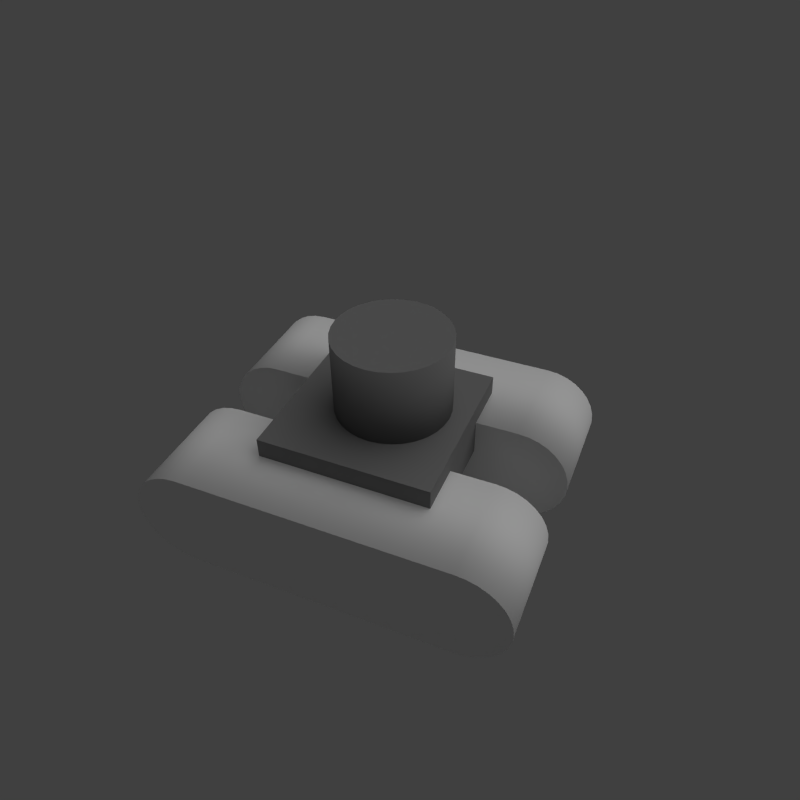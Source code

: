 # Source: base3.blend  (saved by Blender 2.57.0; exported with 4.5.12 LTS)
import bpy
from mathutils import Matrix  # noqa: F401  (used for matrix-valued properties, if any)

bpy.ops.wm.read_factory_settings(use_empty=True)
scene = bpy.context.scene
scene.name = 'Scene'

# ---- collections
col_collection_1 = bpy.data.collections.new('Collection 1'); scene.collection.children.link(col_collection_1)

# ---- materials (node trees are filled in below, after node groups)
mat_base = bpy.data.materials.new('Base')
mat_base.alpha_threshold = 0.0
mat_base.use_transparent_shadow = False
mat_base.diffuse_color = (0.214, 0.214, 0.214, 1.0)
mat_base.roughness = 0.5
mat_base.line_color = (0.0, 0.0, 0.0, 1.0)
mat_treads = bpy.data.materials.new('Treads')
mat_treads.alpha_threshold = 0.0
mat_treads.use_transparent_shadow = False
mat_treads.roughness = 0.5
mat_treads.line_color = (0.0, 0.0, 0.0, 1.0)

# ---- material node trees

# ---- world
world_world = bpy.data.worlds.new('World'); scene.world = world_world
world_world.color = (0.05088, 0.05088, 0.05088)
world_world.use_sun_shadow = False
world_world.sun_shadow_jitter_overblur = 0.0
world_world.cycles.sampling_method = 'MANUAL'
world_world.cycles.sample_map_resolution = 256

# ---- cameras
cam_camera = bpy.data.cameras.new('Camera')
cam_camera.clip_end = 100.0
cam_camera.lens = 35.0
cam_camera.ortho_scale = 7.314
cam_camera.dof.focus_distance = 0.0
cam_camera.dof.aperture_fstop = 128.0

# ---- lights
light_point_001 = bpy.data.lights.new('Point.001', 'POINT')
light_point_001.transmission_factor = 0.0
light_point_001.energy = 30.0
light_point_001.shadow_buffer_clip_start = 0.5
light_point_001.shadow_soft_size = 1.0
light_point_001.shadow_maximum_resolution = 0.006
light_point_001.use_absolute_resolution = True
light_point_001.cycles.use_multiple_importance_sampling = False
light_lamp = bpy.data.lights.new('Lamp', 'SUN')
light_lamp.transmission_factor = 0.0
light_lamp.cutoff_distance = 30.0
light_lamp.angle = 1.571
light_lamp.energy = 1.0
light_lamp.shadow_buffer_clip_start = 1.001
light_lamp.shadow_soft_size = 1.0
light_lamp.shadow_cascade_max_distance = 1000.0
light_lamp.cycles.use_multiple_importance_sampling = False

# ---- meshes
me_cylinder_002 = bpy.data.meshes.new('Cylinder.002')
me_cylinder_002.from_pydata([(0.0, 1.0, -1.0), (0.1951, 0.9808, -1.0), (0.3827, 0.9239, -1.0), (0.5556, 0.8315, -1.0), (0.7071, 0.7071, -1.0), (0.8315, 0.5556, -1.0), (0.9239, 0.3827, -1.0), (0.9808, 0.1951, -1.0), (1.0, 7.55e-08, -1.0), (0.9808, -0.1951, -1.0), (0.9239, -0.3827, -1.0), (0.8315, -0.5556, -1.0), (0.7071, -0.7071, -1.0), (0.5556, -0.8315, -1.0), (0.3827, -0.9239, -1.0), (0.1951, -0.9808, -1.0), (-3.258e-07, -1.0, -1.0), (-0.1951, -0.9808, -1.0), (-0.3827, -0.9239, -1.0), (-0.5556, -0.8315, -1.0), (-0.7071, -0.7071, -1.0), (-0.8315, -0.5556, -1.0), (-0.9239, -0.3827, -1.0), (-0.9808, -0.1951, -1.0), (-1.0, 9.656e-07, -1.0), (-0.9808, 0.1951, -1.0), (-0.9239, 0.3827, -1.0), (-0.8315, 0.5556, -1.0), (-0.7071, 0.7071, -1.0), (-0.5556, 0.8315, -1.0), (-0.3827, 0.9239, -1.0), (-0.1951, 0.9808, -1.0), (1.605e-06, 1.0, 1.0), (0.1951, 0.9808, 1.0), (0.3827, 0.9239, 1.0), (0.5556, 0.8315, 1.0), (0.7071, 0.7071, 1.0), (0.8315, 0.5556, 1.0), (0.9239, 0.3827, 1.0), (0.9808, 0.1951, 1.0), (1.0, -2.245e-06, 1.0), (0.9808, -0.1951, 1.0), (0.9239, -0.3827, 1.0), (0.8315, -0.5556, 1.0), (0.7071, -0.7071, 1.0), (0.5556, -0.8315, 1.0), (0.3827, -0.9239, 1.0), (0.1951, -0.9808, 1.0), (9.298e-07, -1.0, 1.0), (-0.1951, -0.9808, 1.0), (-0.3827, -0.9239, 1.0), (-0.5556, -0.8315, 1.0), (-0.7071, -0.7071, 1.0), (-0.8315, -0.5556, 1.0), (-0.9239, -0.3827, 1.0), (-0.9808, -0.1951, 1.0), (-1.0, -4.105e-06, 1.0), (-0.9808, 0.1951, 1.0), (-0.9239, 0.3827, 1.0), (-0.8315, 0.5556, 1.0), (-0.7071, 0.7071, 1.0), (-0.5556, 0.8315, 1.0), (-0.3827, 0.9239, 1.0), (-0.1951, 0.9808, 1.0), (0.0, 0.0, -1.0), (0.0, 0.0, 1.0)], [], [(64, 0, 1), (65, 33, 32), (64, 1, 2), (65, 34, 33), (64, 2, 3), (65, 35, 34), (64, 3, 4), (65, 36, 35), (64, 4, 5), (65, 37, 36), (64, 5, 6), (65, 38, 37), (64, 6, 7), (65, 39, 38), (64, 7, 8), (65, 40, 39), (64, 8, 9), (65, 41, 40), (64, 9, 10), (65, 42, 41), (64, 10, 11), (65, 43, 42), (64, 11, 12), (65, 44, 43), (64, 12, 13), (65, 45, 44), (64, 13, 14), (65, 46, 45), (64, 14, 15), (65, 47, 46), (64, 15, 16), (65, 48, 47), (64, 16, 17), (65, 49, 48), (64, 17, 18), (65, 50, 49), (64, 18, 19), (65, 51, 50), (64, 19, 20), (65, 52, 51), (64, 20, 21), (65, 53, 52), (64, 21, 22), (65, 54, 53), (64, 22, 23), (65, 55, 54), (64, 23, 24), (65, 56, 55), (64, 24, 25), (65, 57, 56), (64, 25, 26), (65, 58, 57), (64, 26, 27), (65, 59, 58), (64, 27, 28), (65, 60, 59), (64, 28, 29), (65, 61, 60), (64, 29, 30), (65, 62, 61), (64, 30, 31), (65, 63, 62), (31, 0, 64), (65, 32, 63), (0, 32, 33, 1), (1, 33, 34, 2), (2, 34, 35, 3), (3, 35, 36, 4), (4, 36, 37, 5), (5, 37, 38, 6), (6, 38, 39, 7), (7, 39, 40, 8), (8, 40, 41, 9), (9, 41, 42, 10), (10, 42, 43, 11), (11, 43, 44, 12), (12, 44, 45, 13), (13, 45, 46, 14), (14, 46, 47, 15), (15, 47, 48, 16), (16, 48, 49, 17), (17, 49, 50, 18), (18, 50, 51, 19), (19, 51, 52, 20), (20, 52, 53, 21), (21, 53, 54, 22), (22, 54, 55, 23), (23, 55, 56, 24), (24, 56, 57, 25), (25, 57, 58, 26), (26, 58, 59, 27), (27, 59, 60, 28), (28, 60, 61, 29), (29, 61, 62, 30), (30, 62, 63, 31), (32, 0, 31, 63)])
me_cylinder_002.polygons.foreach_set('use_smooth', [0, 1, 0, 1, 0, 1, 0, 1, 0, 1, 0, 1, 0, 1, 0, 1, 0, 1, 0, 1, 0, 1, 0, 1, 0, 1, 0, 1, 0, 1, 0, 1, 0, 1, 0, 1, 0, 1, 0, 1, 0, 1, 0, 1, 0, 1, 0, 1, 0, 1, 0, 1, 0, 1, 0, 1, 0, 1, 0, 1, 0, 1, 0, 1, 1, 1, 1, 1, 1, 1, 1, 1, 1, 1, 1, 1, 1, 1, 1, 1, 1, 1, 1, 1, 1, 1, 1, 1, 1, 1, 1, 1, 1, 1, 1, 1])
me_cylinder_002.materials.append(mat_base)
me_cylinder_002.use_remesh_preserve_volume = False
me_cylinder_002.use_remesh_preserve_attributes = False
me_cylinder_002.use_mirror_vertex_groups = False
me_cylinder_002.update()
me_cylinder_001 = bpy.data.meshes.new('Cylinder.001')
me_cylinder_001.from_pydata([(0.0, 1.0, -1.0), (-3.258e-07, -1.0, -1.0), (-0.1951, -0.9808, -1.0), (-0.3827, -0.9239, -1.0), (-0.5556, -0.8315, -1.0), (-0.7071, -0.7071, -1.0), (-0.8315, -0.5556, -1.0), (-0.9239, -0.3827, -1.0), (-0.9808, -0.1951, -1.0), (-1.0, 9.656e-07, -1.0), (-0.9808, 0.1951, -1.0), (-0.9239, 0.3827, -1.0), (-0.8315, 0.5556, -1.0), (-0.7071, 0.7071, -1.0), (-0.5556, 0.8315, -1.0), (-0.3827, 0.9239, -1.0), (-0.1951, 0.9808, -1.0), (1.605e-06, 1.0, 1.0), (9.298e-07, -1.0, 1.0), (-0.1951, -0.9808, 1.0), (-0.3827, -0.9239, 1.0), (-0.5556, -0.8315, 1.0), (-0.7071, -0.7071, 1.0), (-0.8315, -0.5556, 1.0), (-0.9239, -0.3827, 1.0), (-0.9808, -0.1951, 1.0), (-1.0, -4.105e-06, 1.0), (-0.9808, 0.1951, 1.0), (-0.9239, 0.3827, 1.0), (-0.8315, 0.5556, 1.0), (-0.7071, 0.7071, 1.0), (-0.5556, 0.8315, 1.0), (-0.3827, 0.9239, 1.0), (-0.1951, 0.9808, 1.0), (0.0, 0.0, -1.0), (0.0, 0.0, 1.0), (4.925, -3.752e-06, 1.0), (4.925, -3.752e-06, -1.0), (4.925, -1.0, 1.0), (5.12, -0.9808, 1.0), (5.308, -0.9239, 1.0), (5.481, -0.8315, 1.0), (5.632, -0.7071, 1.0), (5.757, -0.5556, 1.0), (5.849, -0.3827, 1.0), (5.906, -0.1951, 1.0), (5.925, -5.997e-06, 1.0), (5.906, 0.1951, 1.0), (5.849, 0.3827, 1.0), (5.757, 0.5556, 1.0), (5.632, 0.7071, 1.0), (5.481, 0.8315, 1.0), (5.308, 0.9239, 1.0), (5.12, 0.9808, 1.0), (4.925, 1.0, 1.0), (4.925, -1.0, -1.0), (5.12, -0.9808, -1.0), (5.308, -0.9239, -1.0), (5.481, -0.8315, -1.0), (5.632, -0.7071, -1.0), (5.757, -0.5556, -1.0), (5.849, -0.3827, -1.0), (5.906, -0.1951, -1.0), (5.925, -3.677e-06, -1.0), (5.906, 0.1951, -1.0), (5.849, 0.3827, -1.0), (5.757, 0.5556, -1.0), (5.632, 0.7071, -1.0), (5.481, 0.8315, -1.0), (5.308, 0.9239, -1.0), (5.12, 0.9808, -1.0), (4.925, 1.0, -1.0)], [], [(34, 1, 2), (35, 19, 18), (34, 2, 3), (35, 20, 19), (34, 3, 4), (35, 21, 20), (34, 4, 5), (35, 22, 21), (34, 5, 6), (35, 23, 22), (34, 6, 7), (35, 24, 23), (34, 7, 8), (35, 25, 24), (34, 8, 9), (35, 26, 25), (34, 9, 10), (35, 27, 26), (34, 10, 11), (35, 28, 27), (34, 11, 12), (35, 29, 28), (34, 12, 13), (35, 30, 29), (34, 13, 14), (35, 31, 30), (34, 14, 15), (35, 32, 31), (34, 15, 16), (35, 33, 32), (16, 0, 34), (35, 17, 33), (1, 18, 19, 2), (2, 19, 20, 3), (3, 20, 21, 4), (4, 21, 22, 5), (5, 22, 23, 6), (6, 23, 24, 7), (7, 24, 25, 8), (8, 25, 26, 9), (9, 26, 27, 10), (10, 27, 28, 11), (11, 28, 29, 12), (12, 29, 30, 13), (13, 30, 31, 14), (14, 31, 32, 15), (15, 32, 33, 16), (17, 0, 16, 33), (18, 1, 55, 38), (0, 17, 54, 71), (35, 18, 38, 36), (1, 34, 37, 55), (17, 35, 36, 54), (34, 0, 71, 37), (37, 71, 70), (36, 53, 54), (37, 70, 69), (36, 52, 53), (37, 69, 68), (36, 51, 52), (37, 68, 67), (36, 50, 51), (37, 67, 66), (36, 49, 50), (37, 66, 65), (36, 48, 49), (37, 65, 64), (36, 47, 48), (37, 64, 63), (36, 46, 47), (37, 63, 62), (36, 45, 46), (37, 62, 61), (36, 44, 45), (37, 61, 60), (36, 43, 44), (37, 60, 59), (36, 42, 43), (37, 59, 58), (36, 41, 42), (37, 58, 57), (36, 40, 41), (37, 57, 56), (36, 39, 40), (37, 56, 55), (36, 38, 39), (71, 54, 53, 70), (70, 53, 52, 69), (69, 52, 51, 68), (68, 51, 50, 67), (67, 50, 49, 66), (66, 49, 48, 65), (65, 48, 47, 64), (64, 47, 46, 63), (63, 46, 45, 62), (62, 45, 44, 61), (61, 44, 43, 60), (60, 43, 42, 59), (59, 42, 41, 58), (58, 41, 40, 57), (57, 40, 39, 56), (56, 39, 38, 55)])
me_cylinder_001.polygons.foreach_set('use_smooth', [0, 0, 0, 0, 0, 0, 0, 0, 0, 0, 0, 0, 0, 0, 0, 0, 0, 0, 0, 0, 0, 0, 0, 0, 0, 0, 0, 0, 0, 0, 0, 0, 1, 1, 1, 1, 1, 1, 1, 1, 1, 1, 1, 1, 1, 1, 1, 1, 1, 1, 0, 0, 0, 0, 0, 0, 0, 0, 0, 0, 0, 0, 0, 0, 0, 0, 0, 0, 0, 0, 0, 0, 0, 0, 0, 0, 0, 0, 0, 0, 0, 0, 0, 0, 0, 0, 1, 1, 1, 1, 1, 1, 1, 1, 1, 1, 1, 1, 1, 1, 1, 1])
me_cylinder_001.materials.append(mat_treads)
me_cylinder_001.use_remesh_preserve_volume = False
me_cylinder_001.use_remesh_preserve_attributes = False
me_cylinder_001.use_mirror_vertex_groups = False
me_cylinder_001.update()
me_cylinder = bpy.data.meshes.new('Cylinder')
me_cylinder.from_pydata([(0.0, 1.0, -1.0), (-3.258e-07, -1.0, -1.0), (-0.1951, -0.9808, -1.0), (-0.3827, -0.9239, -1.0), (-0.5556, -0.8315, -1.0), (-0.7071, -0.7071, -1.0), (-0.8315, -0.5556, -1.0), (-0.9239, -0.3827, -1.0), (-0.9808, -0.1951, -1.0), (-1.0, 9.656e-07, -1.0), (-0.9808, 0.1951, -1.0), (-0.9239, 0.3827, -1.0), (-0.8315, 0.5556, -1.0), (-0.7071, 0.7071, -1.0), (-0.5556, 0.8315, -1.0), (-0.3827, 0.9239, -1.0), (-0.1951, 0.9808, -1.0), (1.605e-06, 1.0, 1.0), (9.298e-07, -1.0, 1.0), (-0.1951, -0.9808, 1.0), (-0.3827, -0.9239, 1.0), (-0.5556, -0.8315, 1.0), (-0.7071, -0.7071, 1.0), (-0.8315, -0.5556, 1.0), (-0.9239, -0.3827, 1.0), (-0.9808, -0.1951, 1.0), (-1.0, -4.105e-06, 1.0), (-0.9808, 0.1951, 1.0), (-0.9239, 0.3827, 1.0), (-0.8315, 0.5556, 1.0), (-0.7071, 0.7071, 1.0), (-0.5556, 0.8315, 1.0), (-0.3827, 0.9239, 1.0), (-0.1951, 0.9808, 1.0), (0.0, 0.0, -1.0), (0.0, 0.0, 1.0), (4.925, -3.752e-06, 1.0), (4.925, -3.752e-06, -1.0), (4.925, -1.0, 1.0), (5.12, -0.9808, 1.0), (5.308, -0.9239, 1.0), (5.481, -0.8315, 1.0), (5.632, -0.7071, 1.0), (5.757, -0.5556, 1.0), (5.849, -0.3827, 1.0), (5.906, -0.1951, 1.0), (5.925, -5.997e-06, 1.0), (5.906, 0.1951, 1.0), (5.849, 0.3827, 1.0), (5.757, 0.5556, 1.0), (5.632, 0.7071, 1.0), (5.481, 0.8315, 1.0), (5.308, 0.9239, 1.0), (5.12, 0.9808, 1.0), (4.925, 1.0, 1.0), (4.925, -1.0, -1.0), (5.12, -0.9808, -1.0), (5.308, -0.9239, -1.0), (5.481, -0.8315, -1.0), (5.632, -0.7071, -1.0), (5.757, -0.5556, -1.0), (5.849, -0.3827, -1.0), (5.906, -0.1951, -1.0), (5.925, -3.677e-06, -1.0), (5.906, 0.1951, -1.0), (5.849, 0.3827, -1.0), (5.757, 0.5556, -1.0), (5.632, 0.7071, -1.0), (5.481, 0.8315, -1.0), (5.308, 0.9239, -1.0), (5.12, 0.9808, -1.0), (4.925, 1.0, -1.0)], [], [(34, 1, 2), (35, 19, 18), (34, 2, 3), (35, 20, 19), (34, 3, 4), (35, 21, 20), (34, 4, 5), (35, 22, 21), (34, 5, 6), (35, 23, 22), (34, 6, 7), (35, 24, 23), (34, 7, 8), (35, 25, 24), (34, 8, 9), (35, 26, 25), (34, 9, 10), (35, 27, 26), (34, 10, 11), (35, 28, 27), (34, 11, 12), (35, 29, 28), (34, 12, 13), (35, 30, 29), (34, 13, 14), (35, 31, 30), (34, 14, 15), (35, 32, 31), (34, 15, 16), (35, 33, 32), (16, 0, 34), (35, 17, 33), (1, 18, 19, 2), (2, 19, 20, 3), (3, 20, 21, 4), (4, 21, 22, 5), (5, 22, 23, 6), (6, 23, 24, 7), (7, 24, 25, 8), (8, 25, 26, 9), (9, 26, 27, 10), (10, 27, 28, 11), (11, 28, 29, 12), (12, 29, 30, 13), (13, 30, 31, 14), (14, 31, 32, 15), (15, 32, 33, 16), (17, 0, 16, 33), (18, 1, 55, 38), (0, 17, 54, 71), (35, 18, 38, 36), (1, 34, 37, 55), (17, 35, 36, 54), (34, 0, 71, 37), (37, 71, 70), (36, 53, 54), (37, 70, 69), (36, 52, 53), (37, 69, 68), (36, 51, 52), (37, 68, 67), (36, 50, 51), (37, 67, 66), (36, 49, 50), (37, 66, 65), (36, 48, 49), (37, 65, 64), (36, 47, 48), (37, 64, 63), (36, 46, 47), (37, 63, 62), (36, 45, 46), (37, 62, 61), (36, 44, 45), (37, 61, 60), (36, 43, 44), (37, 60, 59), (36, 42, 43), (37, 59, 58), (36, 41, 42), (37, 58, 57), (36, 40, 41), (37, 57, 56), (36, 39, 40), (37, 56, 55), (36, 38, 39), (71, 54, 53, 70), (70, 53, 52, 69), (69, 52, 51, 68), (68, 51, 50, 67), (67, 50, 49, 66), (66, 49, 48, 65), (65, 48, 47, 64), (64, 47, 46, 63), (63, 46, 45, 62), (62, 45, 44, 61), (61, 44, 43, 60), (60, 43, 42, 59), (59, 42, 41, 58), (58, 41, 40, 57), (57, 40, 39, 56), (56, 39, 38, 55)])
me_cylinder.polygons.foreach_set('use_smooth', [0, 0, 0, 0, 0, 0, 0, 0, 0, 0, 0, 0, 0, 0, 0, 0, 0, 0, 0, 0, 0, 0, 0, 0, 0, 0, 0, 0, 0, 0, 0, 0, 1, 1, 1, 1, 1, 1, 1, 1, 1, 1, 1, 1, 1, 1, 1, 1, 1, 1, 0, 0, 0, 0, 0, 0, 0, 0, 0, 0, 0, 0, 0, 0, 0, 0, 0, 0, 0, 0, 0, 0, 0, 0, 0, 0, 0, 0, 0, 0, 0, 0, 0, 0, 0, 0, 1, 1, 1, 1, 1, 1, 1, 1, 1, 1, 1, 1, 1, 1, 1, 1])
me_cylinder.materials.append(mat_treads)
me_cylinder.use_remesh_preserve_volume = False
me_cylinder.use_remesh_preserve_attributes = False
me_cylinder.use_mirror_vertex_groups = False
me_cylinder.update()
me_cube = bpy.data.meshes.new('Cube')
me_cube.from_pydata([(1.0, 1.0, -1.0), (1.0, -1.0, -1.0), (-1.0, -1.0, -1.0), (-1.0, 1.0, -1.0), (1.0, 1.0, 1.0), (1.0, -1.0, 1.0), (-1.0, -1.0, 1.0), (-1.0, 1.0, 1.0)], [], [(0, 1, 2, 3), (4, 7, 6, 5), (0, 4, 5, 1), (1, 5, 6, 2), (2, 6, 7, 3), (4, 0, 3, 7)])
me_cube.materials.append(mat_base)
me_cube.use_remesh_preserve_volume = False
me_cube.use_remesh_preserve_attributes = False
me_cube.use_mirror_vertex_groups = False
me_cube.update()

# ---- objects
ob_point = bpy.data.objects.new('Point', light_point_001)
ob_cylinder_002 = bpy.data.objects.new('Cylinder.002', me_cylinder_002)
ob_cylinder_001 = bpy.data.objects.new('Cylinder.001', me_cylinder_001)
ob_cylinder = bpy.data.objects.new('Cylinder', me_cylinder)
ob_cube = bpy.data.objects.new('Cube', me_cube)
ob_lamp = bpy.data.objects.new('Lamp', light_lamp)
ob_camera = bpy.data.objects.new('Camera', cam_camera)

# ---- transforms, parenting, visibility, modifiers, constraints
ob_point.location = (-7.012, -7.099, 11.9)
ob_point.lineart.crease_threshold = 0.0
ob_cylinder_002.location = (-0.1133, -0.1129, 1.427)
ob_cylinder_002.rotation_euler = (0.0, 0.0, 0.829)
ob_cylinder_002.scale = (-0.6714, -0.6714, -0.5792)
ob_cylinder_002.delta_rotation_euler = (0.0, 0.0, 1.902)
ob_cylinder_002.lineart.crease_threshold = 0.0
ob_cylinder_001.parent = ob_cylinder_002
ob_cylinder_001.matrix_parent_inverse = Matrix(((-1.489, 0.0, 7.451e-09, -0.1688), (0.0, -1.489, 0.0, -0.1681), (0.0, 0.0, -1.726, 2.464), (0.0, 0.0, 0.0, 1.0)))
ob_cylinder_001.location = (-1.502, -1.05, 0.184)
ob_cylinder_001.rotation_euler = (1.571, 2.22e-16, 2.214e-16)
ob_cylinder_001.scale = (0.6314, 0.6314, 0.6314)
ob_cylinder_001.lineart.crease_threshold = 0.0
ob_cylinder.parent = ob_cylinder_002
ob_cylinder.matrix_parent_inverse = Matrix(((-1.489, 0.0, 7.451e-09, -0.1688), (0.0, -1.489, 0.0, -0.1681), (0.0, 0.0, -1.726, 2.464), (0.0, 0.0, 0.0, 1.0)))
ob_cylinder.location = (-1.502, 1.05, 0.1843)
ob_cylinder.rotation_euler = (1.571, 2.22e-16, 2.214e-16)
ob_cylinder.scale = (0.6314, 0.6314, 0.6314)
ob_cylinder.lineart.crease_threshold = 0.0
ob_cube.parent = ob_cylinder_002
ob_cube.matrix_parent_inverse = Matrix(((-1.489, 0.0, 7.451e-09, -0.1688), (0.0, -1.489, 0.0, -0.1681), (0.0, 0.0, -1.726, 2.464), (0.0, 0.0, 0.0, 1.0)))
ob_cube.location = (0.0, 0.0, 0.7149)
ob_cube.scale = (1.0, 1.0, 0.3372)
ob_cube.lock_rotations_4d = False
ob_cube.empty_display_type = 'ARROWS'
ob_cube.lineart.crease_threshold = 0.0
ob_lamp.location = (4.076, 1.005, 5.904)
ob_lamp.rotation_euler = (0.6503, 0.05522, 1.866)
ob_lamp.lock_rotations_4d = False
ob_lamp.empty_display_type = 'ARROWS'
ob_lamp.color = (0.0, 0.0, 0.0, 0.0)
ob_lamp.lineart.crease_threshold = 0.0
ob_camera.location = (-0.02021, -6.813, 6.676)
ob_camera.rotation_euler = (0.877, 0.009874, -0.005247)
ob_camera.lock_rotations_4d = False
ob_camera.empty_display_type = 'ARROWS'
ob_camera.color = (0.0, 0.0, 0.0, 0.0)
ob_camera.display_type = 'WIRE'
ob_camera.lineart.crease_threshold = 0.0

# ---- collection membership
col_collection_1.objects.link(ob_point)
col_collection_1.objects.link(ob_cylinder_002)
col_collection_1.objects.link(ob_cylinder_001)
col_collection_1.objects.link(ob_cylinder)
col_collection_1.objects.link(ob_cube)
col_collection_1.objects.link(ob_lamp)
col_collection_1.objects.link(ob_camera)

# ---- scene / render settings (as saved in the file)
scene.camera = ob_camera
scene.frame_start = 32; scene.frame_end = 63; scene.frame_set(63)
scene.render.engine = 'BLENDER_EEVEE_NEXT'
scene.render.image_settings.compression = 90
scene.render.resolution_x = 192
scene.render.resolution_y = 192
scene.render.dither_intensity = 0.0
scene.render.bake_margin = 2
scene.render.bake_bias = 0.0
scene.cycles.use_denoising = False
scene.cycles.samples = 10
scene.cycles.sampling_pattern = 'TABULATED_SOBOL'
scene.cycles.light_sampling_threshold = 0.0
scene.cycles.use_adaptive_sampling = False
scene.cycles.use_light_tree = False
scene.cycles.blur_glossy = 0.0
scene.cycles.volume_bounces = 1
scene.cycles.pixel_filter_type = 'GAUSSIAN'
scene.cycles.sample_clamp_indirect = 0.0
scene.view_settings.view_transform = 'Standard'
bpy.context.view_layer.update()
